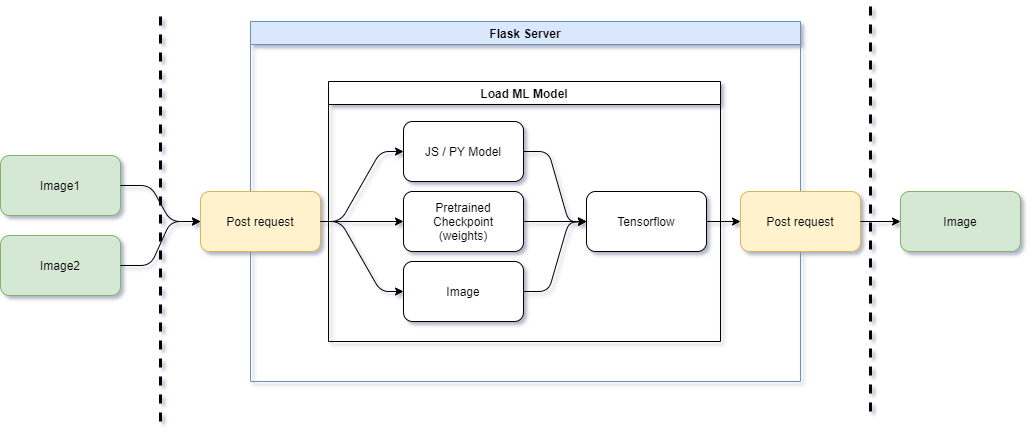

The diagram above was exported from draw.io. Its source (the exported page's mxGraphModel, read from the mxfile embedded in the PNG):
<mxGraphModel dx="1402" dy="2404" grid="1" gridSize="10" guides="1" tooltips="1" connect="1" arrows="1" fold="1" page="1" pageScale="1" pageWidth="850" pageHeight="1100" math="0" shadow="0">
  <root>
    <mxCell id="0" />
    <mxCell id="1" parent="0" />
    <mxCell id="2" value="Flask Server" style="swimlane;fillColor=#dae8fc;strokeColor=#6c8ebf;" vertex="1" parent="1">
      <mxGeometry x="600" y="480" width="550" height="360" as="geometry" />
    </mxCell>
    <mxCell id="3" value="Load ML Model" style="swimlane;" vertex="1" parent="2">
      <mxGeometry x="78" y="60" width="392" height="260" as="geometry" />
    </mxCell>
    <mxCell id="4" value="Pretrained Checkpoint&lt;br&gt;(weights)" style="rounded=1;whiteSpace=wrap;html=1;" vertex="1" parent="3">
      <mxGeometry x="75" y="110" width="120" height="60" as="geometry" />
    </mxCell>
    <mxCell id="5" value="Image" style="rounded=1;whiteSpace=wrap;html=1;" vertex="1" parent="3">
      <mxGeometry x="75" y="180" width="120" height="60" as="geometry" />
    </mxCell>
    <mxCell id="6" value="Tensorflow" style="rounded=1;whiteSpace=wrap;html=1;" vertex="1" parent="3">
      <mxGeometry x="258" y="110" width="120" height="60" as="geometry" />
    </mxCell>
    <mxCell id="7" value="" style="endArrow=classic;html=1;entryX=0;entryY=0.5;entryDx=0;entryDy=0;exitX=1;exitY=0.5;exitDx=0;exitDy=0;" edge="1" parent="3" source="4" target="6">
      <mxGeometry width="50" height="50" relative="1" as="geometry">
        <mxPoint x="100" y="160" as="sourcePoint" />
        <mxPoint x="150" y="110" as="targetPoint" />
      </mxGeometry>
    </mxCell>
    <mxCell id="8" value="" style="endArrow=classic;html=1;entryX=0;entryY=0.5;entryDx=0;entryDy=0;exitX=1;exitY=0.5;exitDx=0;exitDy=0;" edge="1" parent="3" source="5" target="6">
      <mxGeometry width="50" height="50" relative="1" as="geometry">
        <mxPoint x="100" y="160" as="sourcePoint" />
        <mxPoint x="150" y="110" as="targetPoint" />
        <Array as="points">
          <mxPoint x="220" y="210" />
          <mxPoint x="240" y="141" />
        </Array>
      </mxGeometry>
    </mxCell>
    <mxCell id="9" value="JS / PY Model" style="rounded=1;whiteSpace=wrap;html=1;" vertex="1" parent="3">
      <mxGeometry x="75" y="40" width="120" height="60" as="geometry" />
    </mxCell>
    <mxCell id="10" value="" style="endArrow=classic;html=1;exitX=1;exitY=0.5;exitDx=0;exitDy=0;entryX=0;entryY=0.5;entryDx=0;entryDy=0;" edge="1" parent="3" source="9" target="6">
      <mxGeometry width="50" height="50" relative="1" as="geometry">
        <mxPoint x="100" y="160" as="sourcePoint" />
        <mxPoint x="150" y="110" as="targetPoint" />
        <Array as="points">
          <mxPoint x="220" y="70" />
          <mxPoint x="240" y="140" />
        </Array>
      </mxGeometry>
    </mxCell>
    <mxCell id="11" value="Post request" style="rounded=1;whiteSpace=wrap;html=1;fillColor=#fff2cc;strokeColor=#d6b656;" vertex="1" parent="1">
      <mxGeometry x="550" y="650" width="120" height="60" as="geometry" />
    </mxCell>
    <mxCell id="12" value="" style="endArrow=classic;html=1;exitX=1;exitY=0.5;exitDx=0;exitDy=0;entryX=0;entryY=0.5;entryDx=0;entryDy=0;" edge="1" source="11" target="9" parent="1">
      <mxGeometry width="50" height="50" relative="1" as="geometry">
        <mxPoint x="570" y="500" as="sourcePoint" />
        <mxPoint x="600" y="560" as="targetPoint" />
        <Array as="points">
          <mxPoint x="690" y="680" />
          <mxPoint x="730" y="610" />
        </Array>
      </mxGeometry>
    </mxCell>
    <mxCell id="13" value="" style="endArrow=classic;html=1;exitX=1;exitY=0.5;exitDx=0;exitDy=0;" edge="1" source="11" target="4" parent="1">
      <mxGeometry width="50" height="50" relative="1" as="geometry">
        <mxPoint x="550" y="610" as="sourcePoint" />
        <mxPoint x="600" y="560" as="targetPoint" />
      </mxGeometry>
    </mxCell>
    <mxCell id="14" value="" style="endArrow=classic;html=1;entryX=0;entryY=0.5;entryDx=0;entryDy=0;exitX=1;exitY=0.5;exitDx=0;exitDy=0;" edge="1" source="11" target="5" parent="1">
      <mxGeometry width="50" height="50" relative="1" as="geometry">
        <mxPoint x="670" y="690" as="sourcePoint" />
        <mxPoint x="600" y="560" as="targetPoint" />
        <Array as="points">
          <mxPoint x="690" y="680" />
          <mxPoint x="730" y="750" />
        </Array>
      </mxGeometry>
    </mxCell>
    <mxCell id="15" value="Image1" style="rounded=1;whiteSpace=wrap;html=1;fillColor=#d5e8d4;strokeColor=#82b366;" vertex="1" parent="1">
      <mxGeometry x="350" y="614" width="120" height="60" as="geometry" />
    </mxCell>
    <mxCell id="16" value="Image2" style="rounded=1;whiteSpace=wrap;html=1;fillColor=#d5e8d4;strokeColor=#82b366;" vertex="1" parent="1">
      <mxGeometry x="350" y="694" width="120" height="60" as="geometry" />
    </mxCell>
    <mxCell id="17" value="" style="endArrow=classic;html=1;exitX=1;exitY=0.5;exitDx=0;exitDy=0;entryX=0;entryY=0.5;entryDx=0;entryDy=0;" edge="1" source="15" target="11" parent="1">
      <mxGeometry width="50" height="50" relative="1" as="geometry">
        <mxPoint x="590" y="730" as="sourcePoint" />
        <mxPoint x="547.3600000000001" y="682.5799999999999" as="targetPoint" />
        <Array as="points">
          <mxPoint x="500" y="644" />
          <mxPoint x="520" y="680" />
        </Array>
      </mxGeometry>
    </mxCell>
    <mxCell id="18" value="" style="endArrow=classic;html=1;exitX=1;exitY=0.5;exitDx=0;exitDy=0;entryX=0;entryY=0.5;entryDx=0;entryDy=0;" edge="1" source="16" parent="1">
      <mxGeometry width="50" height="50" relative="1" as="geometry">
        <mxPoint x="590" y="730" as="sourcePoint" />
        <mxPoint x="550" y="680" as="targetPoint" />
        <Array as="points">
          <mxPoint x="500" y="724" />
          <mxPoint x="520" y="680" />
        </Array>
      </mxGeometry>
    </mxCell>
    <mxCell id="19" value="Image" style="rounded=1;whiteSpace=wrap;html=1;fillColor=#d5e8d4;strokeColor=#82b366;" vertex="1" parent="1">
      <mxGeometry x="1250" y="650" width="120" height="60" as="geometry" />
    </mxCell>
    <mxCell id="20" value="" style="endArrow=classic;html=1;exitX=1;exitY=0.5;exitDx=0;exitDy=0;entryX=0;entryY=0.5;entryDx=0;entryDy=0;" edge="1" source="6" target="21" parent="1">
      <mxGeometry width="50" height="50" relative="1" as="geometry">
        <mxPoint x="780" y="650" as="sourcePoint" />
        <mxPoint x="1080" y="680" as="targetPoint" />
      </mxGeometry>
    </mxCell>
    <mxCell id="21" value="Post request" style="rounded=1;whiteSpace=wrap;html=1;fillColor=#fff2cc;strokeColor=#d6b656;" vertex="1" parent="1">
      <mxGeometry x="1090" y="650" width="120" height="60" as="geometry" />
    </mxCell>
    <mxCell id="22" value="" style="endArrow=classic;html=1;exitX=1;exitY=0.5;exitDx=0;exitDy=0;" edge="1" source="21" target="19" parent="1">
      <mxGeometry width="50" height="50" relative="1" as="geometry">
        <mxPoint x="780" y="650" as="sourcePoint" />
        <mxPoint x="830" y="600" as="targetPoint" />
      </mxGeometry>
    </mxCell>
    <mxCell id="23" value="" style="endArrow=none;dashed=1;html=1;strokeWidth=3;" edge="1" parent="1">
      <mxGeometry width="50" height="50" relative="1" as="geometry">
        <mxPoint x="510" y="880" as="sourcePoint" />
        <mxPoint x="510" y="470" as="targetPoint" />
      </mxGeometry>
    </mxCell>
    <mxCell id="24" value="" style="endArrow=none;dashed=1;html=1;strokeWidth=3;" edge="1" parent="1">
      <mxGeometry width="50" height="50" relative="1" as="geometry">
        <mxPoint x="1220" y="870" as="sourcePoint" />
        <mxPoint x="1220" y="460" as="targetPoint" />
      </mxGeometry>
    </mxCell>
  </root>
</mxGraphModel>